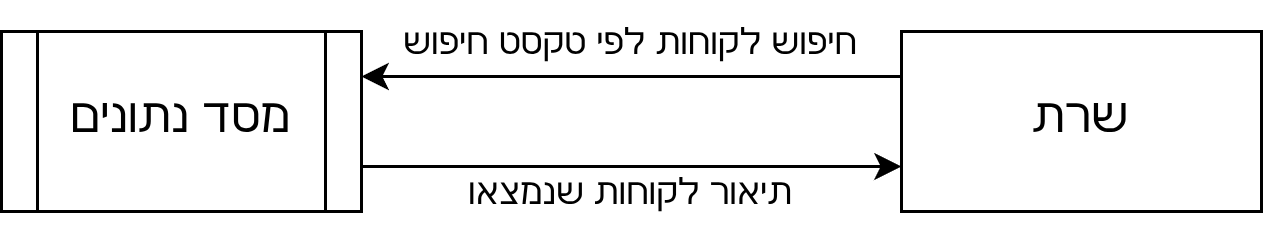

The diagram above was exported from draw.io. Its source (the exported page's mxGraphModel, read from the mxfile embedded in the PNG):
<mxGraphModel dx="475" dy="281" grid="1" gridSize="10" guides="1" tooltips="1" connect="1" arrows="1" fold="1" page="1" pageScale="1" pageWidth="850" pageHeight="1100" math="0" shadow="0">
  <root>
    <mxCell id="0" />
    <mxCell id="1" parent="0" />
    <mxCell id="6S9fLqL2uVPfHSbeeUet-3" edge="1" parent="1" source="6S9fLqL2uVPfHSbeeUet-1" style="edgeStyle=orthogonalEdgeStyle;rounded=0;orthogonalLoop=1;jettySize=auto;html=1;entryX=1;entryY=0.25;entryDx=0;entryDy=0;" target="6S9fLqL2uVPfHSbeeUet-2">
      <mxGeometry relative="1" as="geometry">
        <Array as="points">
          <mxPoint x="380" y="345" />
          <mxPoint x="380" y="345" />
        </Array>
      </mxGeometry>
    </mxCell>
    <mxCell id="6S9fLqL2uVPfHSbeeUet-1" parent="1" style="rounded=0;whiteSpace=wrap;html=1;" value="&lt;font style=&quot;font-size: 16px;&quot;&gt;שרת&lt;/font&gt;" vertex="1">
      <mxGeometry height="60" width="120" x="410" y="330" as="geometry" />
    </mxCell>
    <mxCell id="6S9fLqL2uVPfHSbeeUet-4" edge="1" parent="1" source="6S9fLqL2uVPfHSbeeUet-2" style="edgeStyle=orthogonalEdgeStyle;rounded=0;orthogonalLoop=1;jettySize=auto;html=1;entryX=0;entryY=0.75;entryDx=0;entryDy=0;" target="6S9fLqL2uVPfHSbeeUet-1">
      <mxGeometry relative="1" as="geometry">
        <Array as="points">
          <mxPoint x="300" y="375" />
          <mxPoint x="300" y="375" />
        </Array>
      </mxGeometry>
    </mxCell>
    <mxCell id="6S9fLqL2uVPfHSbeeUet-2" parent="1" style="shape=process;whiteSpace=wrap;html=1;backgroundOutline=1;" value="&lt;font style=&quot;font-size: 16px;&quot;&gt;מסד נתונים&lt;/font&gt;" vertex="1">
      <mxGeometry height="60" width="120" x="110" y="330" as="geometry" />
    </mxCell>
    <mxCell id="6S9fLqL2uVPfHSbeeUet-5" parent="1" style="text;html=1;whiteSpace=wrap;strokeColor=none;fillColor=none;align=center;verticalAlign=middle;rounded=0;" value="חיפוש לקוחות לפי טקסט חיפוש" vertex="1">
      <mxGeometry height="30" width="160" x="240" y="320" as="geometry" />
    </mxCell>
    <mxCell id="6S9fLqL2uVPfHSbeeUet-6" parent="1" style="text;html=1;whiteSpace=wrap;strokeColor=none;fillColor=none;align=center;verticalAlign=middle;rounded=0;" value="תיאור לקוחות שנמצאו" vertex="1">
      <mxGeometry height="30" width="120" x="260" y="370" as="geometry" />
    </mxCell>
  </root>
</mxGraphModel>